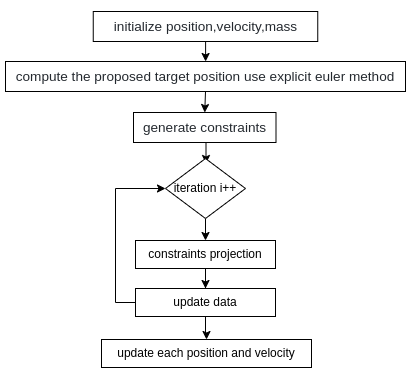

The diagram above was exported from draw.io. Its source (the exported page's mxGraphModel, read from the mxfile embedded in the PNG):
<mxGraphModel dx="790" dy="730" grid="1" gridSize="10" guides="1" tooltips="1" connect="1" arrows="1" fold="1" page="1" pageScale="1" pageWidth="850" pageHeight="1100" math="0" shadow="0">
  <root>
    <mxCell id="0" />
    <mxCell id="1" parent="0" />
    <mxCell id="-U3RdfgJaaUSd5NQUqGs-3" style="edgeStyle=orthogonalEdgeStyle;rounded=0;orthogonalLoop=1;jettySize=auto;html=1;" edge="1" parent="1" source="-U3RdfgJaaUSd5NQUqGs-1" target="-U3RdfgJaaUSd5NQUqGs-2">
      <mxGeometry relative="1" as="geometry" />
    </mxCell>
    <mxCell id="-U3RdfgJaaUSd5NQUqGs-1" value="&lt;p style=&quot;box-sizing: border-box; font-size: 13.6px; margin-top: 0px; margin-bottom: 0px; overflow-wrap: normal; padding: 16px; overflow: auto; line-height: 1.45; background-color: var(--color-canvas-subtle); border-radius: 6px; word-break: normal; color: rgb(36, 41, 47); font-style: normal; font-variant-ligatures: normal; font-variant-caps: normal; font-weight: 400; letter-spacing: normal; orphans: 2; text-align: start; text-indent: 0px; text-transform: none; widows: 2; word-spacing: 0px; -webkit-text-stroke-width: 0px; text-decoration-thickness: initial; text-decoration-style: initial; text-decoration-color: initial;&quot;&gt;&lt;span style=&quot;box-sizing: border-box; color: var(--color-prettylights-syntax-comment);&quot; class=&quot;pl-c&quot;&gt;initialize position,velocity,mass&lt;/span&gt;&lt;/p&gt;" style="rounded=0;whiteSpace=wrap;html=1;" vertex="1" parent="1">
      <mxGeometry x="207.75" y="153" width="224.5" height="30" as="geometry" />
    </mxCell>
    <mxCell id="-U3RdfgJaaUSd5NQUqGs-18" style="edgeStyle=orthogonalEdgeStyle;rounded=0;orthogonalLoop=1;jettySize=auto;html=1;exitX=0.5;exitY=1;exitDx=0;exitDy=0;entryX=0.5;entryY=0;entryDx=0;entryDy=0;fontFamily=Helvetica;" edge="1" parent="1" source="-U3RdfgJaaUSd5NQUqGs-2" target="-U3RdfgJaaUSd5NQUqGs-4">
      <mxGeometry relative="1" as="geometry" />
    </mxCell>
    <mxCell id="-U3RdfgJaaUSd5NQUqGs-2" value="&lt;pre style=&quot;box-sizing: border-box; font-size: 13.6px; margin-top: 0px; margin-bottom: 0px; overflow-wrap: normal; padding: 16px; overflow: auto; line-height: 1.45; background-color: var(--color-canvas-subtle); border-radius: 6px; word-break: normal; color: rgb(36, 41, 47); font-style: normal; font-variant-ligatures: normal; font-variant-caps: normal; font-weight: 400; letter-spacing: normal; orphans: 2; text-align: start; text-indent: 0px; text-transform: none; widows: 2; word-spacing: 0px; -webkit-text-stroke-width: 0px; text-decoration-thickness: initial; text-decoration-style: initial; text-decoration-color: initial;&quot;&gt;&lt;span style=&quot;box-sizing: border-box; color: var(--color-prettylights-syntax-comment);&quot; class=&quot;pl-c&quot;&gt;&lt;font face=&quot;Helvetica&quot;&gt;compute the proposed target position use explicit euler method&lt;/font&gt;&lt;/span&gt;&lt;/pre&gt;" style="rounded=0;whiteSpace=wrap;html=1;" vertex="1" parent="1">
      <mxGeometry x="120" y="203" width="400" height="30" as="geometry" />
    </mxCell>
    <mxCell id="-U3RdfgJaaUSd5NQUqGs-7" style="edgeStyle=orthogonalEdgeStyle;rounded=0;orthogonalLoop=1;jettySize=auto;html=1;exitX=0.5;exitY=1;exitDx=0;exitDy=0;" edge="1" parent="1" source="-U3RdfgJaaUSd5NQUqGs-4">
      <mxGeometry relative="1" as="geometry">
        <mxPoint x="320.5" y="305" as="targetPoint" />
      </mxGeometry>
    </mxCell>
    <mxCell id="-U3RdfgJaaUSd5NQUqGs-4" value="&lt;pre style=&quot;box-sizing: border-box; font-size: 13.6px; margin-top: 0px; margin-bottom: 0px; overflow-wrap: normal; padding: 16px; overflow: auto; line-height: 1.45; background-color: var(--color-canvas-subtle); border-radius: 6px; word-break: normal; color: rgb(36, 41, 47); font-style: normal; font-variant-ligatures: normal; font-variant-caps: normal; font-weight: 400; letter-spacing: normal; orphans: 2; text-align: start; text-indent: 0px; text-transform: none; widows: 2; word-spacing: 0px; -webkit-text-stroke-width: 0px; text-decoration-thickness: initial; text-decoration-style: initial; text-decoration-color: initial;&quot;&gt;&lt;span style=&quot;box-sizing: border-box; color: var(--color-prettylights-syntax-comment);&quot; class=&quot;pl-c&quot;&gt;&lt;font face=&quot;Helvetica&quot;&gt;generate constraints&lt;/font&gt;&lt;/span&gt;&lt;/pre&gt;" style="rounded=0;whiteSpace=wrap;html=1;" vertex="1" parent="1">
      <mxGeometry x="248" y="254" width="142.5" height="30" as="geometry" />
    </mxCell>
    <mxCell id="-U3RdfgJaaUSd5NQUqGs-12" style="edgeStyle=orthogonalEdgeStyle;rounded=0;orthogonalLoop=1;jettySize=auto;html=1;exitX=0.5;exitY=1;exitDx=0;exitDy=0;" edge="1" parent="1" source="-U3RdfgJaaUSd5NQUqGs-8" target="-U3RdfgJaaUSd5NQUqGs-11">
      <mxGeometry relative="1" as="geometry" />
    </mxCell>
    <mxCell id="-U3RdfgJaaUSd5NQUqGs-8" value="iteration i++" style="rhombus;whiteSpace=wrap;html=1;" vertex="1" parent="1">
      <mxGeometry x="280" y="300" width="80" height="60" as="geometry" />
    </mxCell>
    <mxCell id="-U3RdfgJaaUSd5NQUqGs-14" style="edgeStyle=orthogonalEdgeStyle;rounded=0;orthogonalLoop=1;jettySize=auto;html=1;" edge="1" parent="1" source="-U3RdfgJaaUSd5NQUqGs-11" target="-U3RdfgJaaUSd5NQUqGs-13">
      <mxGeometry relative="1" as="geometry" />
    </mxCell>
    <mxCell id="-U3RdfgJaaUSd5NQUqGs-11" value="constraints projection" style="rounded=0;whiteSpace=wrap;html=1;" vertex="1" parent="1">
      <mxGeometry x="250" y="382" width="140" height="28" as="geometry" />
    </mxCell>
    <mxCell id="-U3RdfgJaaUSd5NQUqGs-15" style="edgeStyle=orthogonalEdgeStyle;rounded=0;orthogonalLoop=1;jettySize=auto;html=1;entryX=0;entryY=0.5;entryDx=0;entryDy=0;" edge="1" parent="1" source="-U3RdfgJaaUSd5NQUqGs-13" target="-U3RdfgJaaUSd5NQUqGs-8">
      <mxGeometry relative="1" as="geometry">
        <Array as="points">
          <mxPoint x="230" y="444" />
          <mxPoint x="230" y="330" />
        </Array>
      </mxGeometry>
    </mxCell>
    <mxCell id="-U3RdfgJaaUSd5NQUqGs-17" style="edgeStyle=orthogonalEdgeStyle;rounded=0;orthogonalLoop=1;jettySize=auto;html=1;" edge="1" parent="1" source="-U3RdfgJaaUSd5NQUqGs-13" target="-U3RdfgJaaUSd5NQUqGs-16">
      <mxGeometry relative="1" as="geometry" />
    </mxCell>
    <mxCell id="-U3RdfgJaaUSd5NQUqGs-13" value="update data" style="rounded=0;whiteSpace=wrap;html=1;" vertex="1" parent="1">
      <mxGeometry x="250" y="430" width="140" height="28" as="geometry" />
    </mxCell>
    <mxCell id="-U3RdfgJaaUSd5NQUqGs-16" value="update each position and velocity" style="rounded=0;whiteSpace=wrap;html=1;" vertex="1" parent="1">
      <mxGeometry x="216" y="481" width="210" height="28" as="geometry" />
    </mxCell>
  </root>
</mxGraphModel>